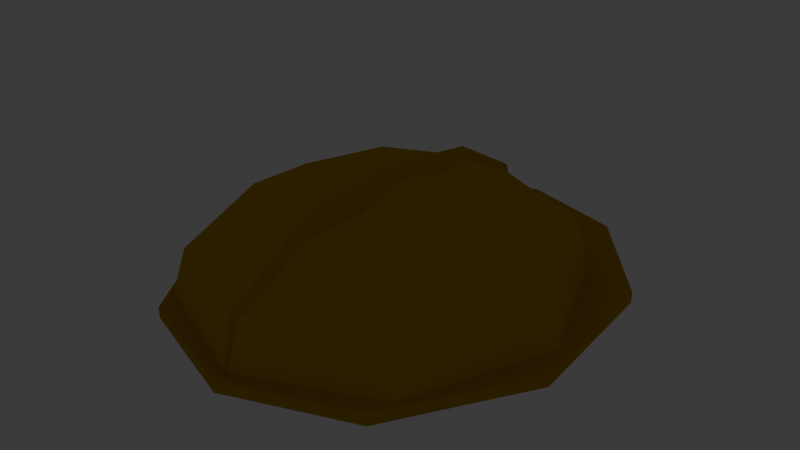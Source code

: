 # Source: hat_carpenter.blend  (saved by Blender 5.2.45; exported with 4.5.12 LTS)
import bpy
from mathutils import Matrix  # noqa: F401  (used for matrix-valued properties, if any)

bpy.ops.wm.read_factory_settings(use_empty=True)
scene = bpy.context.scene
scene.name = 'Scene'

# ---- collections
col_collection = bpy.data.collections.new('Collection'); scene.collection.children.link(col_collection)

# ---- materials (node trees are filled in below, after node groups)
mat_mat_flat_lit = bpy.data.materials.new('mat_flat_lit')
mat_mat_emissive_warm = bpy.data.materials.new('mat_emissive_warm')
mat_mat_emissive_ember = bpy.data.materials.new('mat_emissive_ember')

# ---- material node trees
mat_mat_flat_lit.use_nodes = True; mat_mat_flat_lit.node_tree.nodes.clear()
_N = mat_mat_flat_lit.node_tree.nodes; _L = mat_mat_flat_lit.node_tree.links
n0 = _N.new('ShaderNodeOutputMaterial'); n0.name = 'Material Output'; n0.location = (0, 0)
n1 = _N.new('ShaderNodeBsdfPrincipled'); n1.name = 'Principled BSDF'; n1.location = (0, 0)
n1.inputs[2].default_value = 1.0
n1.inputs[10].default_value = 0.005
n1.inputs[13].default_value = 0.0
n2 = _N.new('ShaderNodeVertexColor'); n2.name = 'Color Attribute'; n2.location = (0, 0)
n2.layer_name = 'Col'
_L.new(n2.outputs[0], n1.inputs[0])
_L.new(n1.outputs[0], n0.inputs[0])
n0.is_active_output = True
mat_mat_emissive_warm.use_nodes = True; mat_mat_emissive_warm.node_tree.nodes.clear()
_N = mat_mat_emissive_warm.node_tree.nodes; _L = mat_mat_emissive_warm.node_tree.links
n0 = _N.new('ShaderNodeOutputMaterial'); n0.name = 'Material Output'; n0.location = (0, 0)
n1 = _N.new('ShaderNodeBsdfPrincipled'); n1.name = 'Principled BSDF'; n1.location = (0, 0)
n1.inputs[2].default_value = 1.0
n1.inputs[10].default_value = 0.005
n1.inputs[13].default_value = 0.0
n1.inputs[27].default_value = (1.0, 0.4564, 0.1022, 1.0)
n1.inputs[28].default_value = 1.0
n2 = _N.new('ShaderNodeVertexColor'); n2.name = 'Color Attribute'; n2.location = (0, 0)
n2.layer_name = 'Col'
_L.new(n2.outputs[0], n1.inputs[0])
_L.new(n1.outputs[0], n0.inputs[0])
n0.is_active_output = True
mat_mat_emissive_ember.use_nodes = True; mat_mat_emissive_ember.node_tree.nodes.clear()
_N = mat_mat_emissive_ember.node_tree.nodes; _L = mat_mat_emissive_ember.node_tree.links
n0 = _N.new('ShaderNodeOutputMaterial'); n0.name = 'Material Output'; n0.location = (0, 0)
n1 = _N.new('ShaderNodeBsdfPrincipled'); n1.name = 'Principled BSDF'; n1.location = (0, 0)
n1.inputs[2].default_value = 1.0
n1.inputs[10].default_value = 0.005
n1.inputs[13].default_value = 0.0
n1.inputs[27].default_value = (1.0, 0.1022, 0.0137, 1.0)
n1.inputs[28].default_value = 1.0
n2 = _N.new('ShaderNodeVertexColor'); n2.name = 'Color Attribute'; n2.location = (0, 0)
n2.layer_name = 'Col'
_L.new(n2.outputs[0], n1.inputs[0])
_L.new(n1.outputs[0], n0.inputs[0])
n0.is_active_output = True

# ---- world
world_world = bpy.data.worlds.new('World'); scene.world = world_world
world_world.use_nodes = True; world_world.node_tree.nodes.clear()
_N = world_world.node_tree.nodes; _L = world_world.node_tree.links
n0 = _N.new('ShaderNodeOutputWorld'); n0.name = 'World Output'; n0.location = (200, 100)
n1 = _N.new('ShaderNodeBackground'); n1.name = 'Background'; n1.location = (-200, 100)
n1.inputs[0].default_value = (0.05088, 0.05088, 0.05088, 1.0)
_L.new(n1.outputs[0], n0.inputs[0])
n0.is_active_output = True
world_world.color = (0.05088, 0.05088, 0.05088)
world_world.sun_shadow_jitter_overblur = 0.0

# ---- meshes
me_hat = bpy.data.meshes.new('Hat')
me_hat.from_pydata([(0.0, -0.01, 0.125), (0.0, 0.11, 0.1083), (0.0, -0.01, 0.135), (0.0, 0.214, 0.0), (-0.02078, 0.052, 0.1169), (0.036, -0.1174, 0.0675), (0.02078, -0.072, 0.1169), (-0.036, 0.09739, 0.0675), (0.07637, 0.07485, 0.1083), (0.1311, 0.1359, 0.0625), (0.1441, 0.1516, 0.0), (-0.2191, -0.04719, 0.012), (-0.2191, -0.04719, 0.0), (-0.036, -0.1174, 0.0675), (-0.02078, -0.072, 0.1169), (0.108, -0.01, 0.1083), (0.1871, -0.01, 0.0625), (0.2079, -0.009, 0.0), (0.02078, 0.052, 0.1169), (0.036, 0.09739, 0.0675), (-0.1334, -0.1913, 0.0), (0.0, 0.046, -0.006), (0.07637, -0.09485, 0.1083), (0.1311, -0.1554, 0.0625), (0.1441, -0.1686, 0.0), (0.04157, 0.114, 0.0), (0.2035, 0.1263, 0.0), (0.2035, 0.1263, 0.012), (0.0, -0.13, 0.1083), (0.0, -0.212, 0.0625), (0.0, -0.23, 0.0), (0.0, 0.046, 0.018), (-0.1334, -0.1913, 0.012), (-0.04157, -0.134, 0.0), (-6.527e-09, -0.234, 0.0), (-0.07637, -0.09485, 0.1083), (-0.1311, -0.1554, 0.0625), (-0.1441, -0.1686, 0.0), (0.1112, 0.2346, 0.012), (0.1112, 0.2346, 0.0), (-0.108, -0.01, 0.1083), (-0.1871, -0.01, 0.0625), (-0.2079, -0.009, 0.0), (0.0, 0.2186, 0.0), (-0.07637, 0.07485, 0.1083), (-0.1311, 0.1359, 0.0625), (-0.1441, 0.1516, 0.0), (0.0, 0.1981, 0.0675), (0.0, 0.114, 0.1169), (-3.576e-09, -0.134, 0.1169), (-5.518e-09, -0.2162, 0.0675), (0.0, 0.1934, 0.0625), (7.635e-09, -0.2407, 0.012), (0.04157, -0.134, 0.0), (7.635e-09, -0.2407, 0.0), (-0.04157, 0.114, 0.0), (0.1334, -0.1913, 0.0), (0.1334, -0.1913, 0.012), (0.2191, -0.04719, 0.012), (0.2191, -0.04719, 0.0), (-0.2035, 0.1263, 0.012), (-0.2035, 0.1263, 0.0), (-0.1112, 0.2346, 0.012), (-0.1112, 0.2346, 0.0), (-6.133e-09, 0.2653, 0.012), (-6.133e-09, 0.2653, 0.0)], [], [(49, 2, 14), (3, 51, 9, 10), (1, 0, 8), (34, 50, 13, 33), (65, 64, 38, 39), (51, 1, 8, 9), (10, 9, 16, 17), (8, 0, 15), (38, 31, 27), (5, 6, 49, 50), (9, 8, 15, 16), (57, 31, 52), (15, 0, 22), (54, 52, 32, 20), (19, 18, 6, 5), (16, 15, 22, 23), (58, 31, 57), (17, 16, 23, 24), (21, 65, 39), (21, 59, 56), (23, 22, 28, 29), (18, 2, 6), (24, 23, 29, 30), (22, 0, 28), (53, 5, 50, 34), (25, 19, 5, 53), (29, 28, 35, 36), (59, 58, 57, 56), (30, 29, 36, 37), (28, 0, 35), (56, 57, 52, 54), (47, 48, 18, 19), (36, 35, 40, 41), (43, 47, 19, 25), (37, 36, 41, 42), (35, 0, 40), (21, 56, 54), (41, 40, 44, 45), (48, 2, 18), (42, 41, 45, 46), (40, 0, 44), (6, 2, 49), (45, 44, 1, 51), (21, 26, 59), (46, 45, 51, 3), (44, 0, 1), (50, 49, 14, 13), (27, 31, 58), (14, 2, 4), (21, 39, 26), (13, 14, 4, 7), (33, 13, 7, 55), (26, 27, 58, 59), (52, 31, 32), (39, 38, 27, 26), (21, 54, 20), (55, 7, 47, 43), (64, 31, 38), (7, 4, 48, 47), (4, 2, 48), (32, 31, 11), (20, 32, 11, 12), (21, 20, 12), (21, 12, 61), (12, 11, 60, 61), (11, 31, 60), (60, 31, 62), (61, 60, 62, 63), (21, 61, 63), (21, 63, 65), (63, 62, 64, 65), (62, 31, 64)])
_ca = me_hat.color_attributes.new('Col', 'BYTE_COLOR', 'CORNER')
_ca.data.foreach_set('color', [0.5841, 0.3515, 0.02315, 1.0, 0.5841, 0.3515, 0.02315, 1.0, 0.5841, 0.3515, 0.02315, 1.0, 0.6445, 0.3916, 0.02315, 1.0, 0.6445, 0.3916, 0.02315, 1.0, 0.6445, 0.3916, 0.02315, 1.0, 0.6445, 0.3916, 0.02315, 1.0, 0.6445, 0.3916, 0.02315, 1.0, 0.6445, 0.3916, 0.02315, 1.0, 0.6445, 0.3916, 0.02315, 1.0, 0.5841, 0.3515, 0.02315, 1.0, 0.5841, 0.3515, 0.02315, 1.0, 0.5841, 0.3515, 0.02315, 1.0, 0.5841, 0.3515, 0.02315, 1.0, 0.5841, 0.3515, 0.02315, 1.0, 0.5841, 0.3515, 0.02315, 1.0, 0.5841, 0.3515, 0.02315, 1.0, 0.5841, 0.3515, 0.02315, 1.0, 0.6445, 0.3916, 0.02315, 1.0, 0.6445, 0.3916, 0.02315, 1.0, 0.6445, 0.3916, 0.02315, 1.0, 0.6445, 0.3916, 0.02315, 1.0, 0.6445, 0.3916, 0.02315, 1.0, 0.6445, 0.3916, 0.02315, 1.0, 0.6445, 0.3916, 0.02315, 1.0, 0.6445, 0.3916, 0.02315, 1.0, 0.6445, 0.3916, 0.02315, 1.0, 0.6445, 0.3916, 0.02315, 1.0, 0.6445, 0.3916, 0.02315, 1.0, 0.5841, 0.3515, 0.02315, 1.0, 0.5841, 0.3515, 0.02315, 1.0, 0.5841, 0.3515, 0.02315, 1.0, 0.5841, 0.3515, 0.02315, 1.0, 0.5841, 0.3515, 0.02315, 1.0, 0.5841, 0.3515, 0.02315, 1.0, 0.5841, 0.3515, 0.02315, 1.0, 0.6445, 0.3916, 0.02315, 1.0, 0.6445, 0.3916, 0.02315, 1.0, 0.6445, 0.3916, 0.02315, 1.0, 0.6445, 0.3916, 0.02315, 1.0, 0.5841, 0.3515, 0.02315, 1.0, 0.5841, 0.3515, 0.02315, 1.0, 0.5841, 0.3515, 0.02315, 1.0, 0.6445, 0.3916, 0.02315, 1.0, 0.6445, 0.3916, 0.02315, 1.0, 0.6445, 0.3916, 0.02315, 1.0, 0.5841, 0.3515, 0.02315, 1.0, 0.5841, 0.3515, 0.02315, 1.0, 0.5841, 0.3515, 0.02315, 1.0, 0.5841, 0.3515, 0.02315, 1.0, 0.5841, 0.3515, 0.02315, 1.0, 0.5841, 0.3515, 0.02315, 1.0, 0.5841, 0.3515, 0.02315, 1.0, 0.5841, 0.3515, 0.02315, 1.0, 0.6445, 0.3916, 0.02315, 1.0, 0.6445, 0.3916, 0.02315, 1.0, 0.6445, 0.3916, 0.02315, 1.0, 0.6445, 0.3916, 0.02315, 1.0, 0.5841, 0.3515, 0.02315, 1.0, 0.5841, 0.3515, 0.02315, 1.0, 0.5841, 0.3515, 0.02315, 1.0, 0.6445, 0.3916, 0.02315, 1.0, 0.6445, 0.3916, 0.02315, 1.0, 0.6445, 0.3916, 0.02315, 1.0, 0.6445, 0.3916, 0.02315, 1.0, 0.5841, 0.3515, 0.02315, 1.0, 0.5841, 0.3515, 0.02315, 1.0, 0.5841, 0.3515, 0.02315, 1.0, 0.5841, 0.3515, 0.02315, 1.0, 0.5841, 0.3515, 0.02315, 1.0, 0.5841, 0.3515, 0.02315, 1.0, 0.6445, 0.3916, 0.02315, 1.0, 0.6445, 0.3916, 0.02315, 1.0, 0.6445, 0.3916, 0.02315, 1.0, 0.6445, 0.3916, 0.02315, 1.0, 0.5841, 0.3515, 0.02315, 1.0, 0.5841, 0.3515, 0.02315, 1.0, 0.5841, 0.3515, 0.02315, 1.0, 0.6445, 0.3916, 0.02315, 1.0, 0.6445, 0.3916, 0.02315, 1.0, 0.6445, 0.3916, 0.02315, 1.0, 0.6445, 0.3916, 0.02315, 1.0, 0.6445, 0.3916, 0.02315, 1.0, 0.6445, 0.3916, 0.02315, 1.0, 0.6445, 0.3916, 0.02315, 1.0, 0.5841, 0.3515, 0.02315, 1.0, 0.5841, 0.3515, 0.02315, 1.0, 0.5841, 0.3515, 0.02315, 1.0, 0.5841, 0.3515, 0.02315, 1.0, 0.5841, 0.3515, 0.02315, 1.0, 0.5841, 0.3515, 0.02315, 1.0, 0.5841, 0.3515, 0.02315, 1.0, 0.5841, 0.3515, 0.02315, 1.0, 0.6445, 0.3916, 0.02315, 1.0, 0.6445, 0.3916, 0.02315, 1.0, 0.6445, 0.3916, 0.02315, 1.0, 0.6445, 0.3916, 0.02315, 1.0, 0.5841, 0.3515, 0.02315, 1.0, 0.5841, 0.3515, 0.02315, 1.0, 0.5841, 0.3515, 0.02315, 1.0, 0.5841, 0.3515, 0.02315, 1.0, 0.6445, 0.3916, 0.02315, 1.0, 0.6445, 0.3916, 0.02315, 1.0, 0.6445, 0.3916, 0.02315, 1.0, 0.6445, 0.3916, 0.02315, 1.0, 0.6445, 0.3916, 0.02315, 1.0, 0.6445, 0.3916, 0.02315, 1.0, 0.6445, 0.3916, 0.02315, 1.0, 0.5841, 0.3515, 0.02315, 1.0, 0.5841, 0.3515, 0.02315, 1.0, 0.5841, 0.3515, 0.02315, 1.0, 0.5841, 0.3515, 0.02315, 1.0, 0.5841, 0.3515, 0.02315, 1.0, 0.5841, 0.3515, 0.02315, 1.0, 0.5841, 0.3515, 0.02315, 1.0, 0.5841, 0.3515, 0.02315, 1.0, 0.6445, 0.3916, 0.02315, 1.0, 0.6445, 0.3916, 0.02315, 1.0, 0.6445, 0.3916, 0.02315, 1.0, 0.6445, 0.3916, 0.02315, 1.0, 0.5841, 0.3515, 0.02315, 1.0, 0.5841, 0.3515, 0.02315, 1.0, 0.5841, 0.3515, 0.02315, 1.0, 0.5841, 0.3515, 0.02315, 1.0, 0.6445, 0.3916, 0.02315, 1.0, 0.6445, 0.3916, 0.02315, 1.0, 0.6445, 0.3916, 0.02315, 1.0, 0.6445, 0.3916, 0.02315, 1.0, 0.6445, 0.3916, 0.02315, 1.0, 0.6445, 0.3916, 0.02315, 1.0, 0.6445, 0.3916, 0.02315, 1.0, 0.5841, 0.3515, 0.02315, 1.0, 0.5841, 0.3515, 0.02315, 1.0, 0.5841, 0.3515, 0.02315, 1.0, 0.6445, 0.3916, 0.02315, 1.0, 0.6445, 0.3916, 0.02315, 1.0, 0.6445, 0.3916, 0.02315, 1.0, 0.6445, 0.3916, 0.02315, 1.0, 0.5841, 0.3515, 0.02315, 1.0, 0.5841, 0.3515, 0.02315, 1.0, 0.5841, 0.3515, 0.02315, 1.0, 0.6445, 0.3916, 0.02315, 1.0, 0.6445, 0.3916, 0.02315, 1.0, 0.6445, 0.3916, 0.02315, 1.0, 0.6445, 0.3916, 0.02315, 1.0, 0.6445, 0.3916, 0.02315, 1.0, 0.6445, 0.3916, 0.02315, 1.0, 0.6445, 0.3916, 0.02315, 1.0, 0.5841, 0.3515, 0.02315, 1.0, 0.5841, 0.3515, 0.02315, 1.0, 0.5841, 0.3515, 0.02315, 1.0, 0.6445, 0.3916, 0.02315, 1.0, 0.6445, 0.3916, 0.02315, 1.0, 0.6445, 0.3916, 0.02315, 1.0, 0.6445, 0.3916, 0.02315, 1.0, 0.5841, 0.3515, 0.02315, 1.0, 0.5841, 0.3515, 0.02315, 1.0, 0.5841, 0.3515, 0.02315, 1.0, 0.6445, 0.3916, 0.02315, 1.0, 0.6445, 0.3916, 0.02315, 1.0, 0.6445, 0.3916, 0.02315, 1.0, 0.6445, 0.3916, 0.02315, 1.0, 0.6445, 0.3916, 0.02315, 1.0, 0.6445, 0.3916, 0.02315, 1.0, 0.6445, 0.3916, 0.02315, 1.0, 0.5841, 0.3515, 0.02315, 1.0, 0.5841, 0.3515, 0.02315, 1.0, 0.5841, 0.3515, 0.02315, 1.0, 0.5841, 0.3515, 0.02315, 1.0, 0.5841, 0.3515, 0.02315, 1.0, 0.5841, 0.3515, 0.02315, 1.0, 0.5841, 0.3515, 0.02315, 1.0, 0.5841, 0.3515, 0.02315, 1.0, 0.5841, 0.3515, 0.02315, 1.0, 0.5841, 0.3515, 0.02315, 1.0, 0.5841, 0.3515, 0.02315, 1.0, 0.5841, 0.3515, 0.02315, 1.0, 0.5841, 0.3515, 0.02315, 1.0, 0.5841, 0.3515, 0.02315, 1.0, 0.5841, 0.3515, 0.02315, 1.0, 0.5841, 0.3515, 0.02315, 1.0, 0.5841, 0.3515, 0.02315, 1.0, 0.5841, 0.3515, 0.02315, 1.0, 0.5841, 0.3515, 0.02315, 1.0, 0.5841, 0.3515, 0.02315, 1.0, 0.5841, 0.3515, 0.02315, 1.0, 0.5841, 0.3515, 0.02315, 1.0, 0.5841, 0.3515, 0.02315, 1.0, 0.5841, 0.3515, 0.02315, 1.0, 0.5841, 0.3515, 0.02315, 1.0, 0.5841, 0.3515, 0.02315, 1.0, 0.5841, 0.3515, 0.02315, 1.0, 0.5841, 0.3515, 0.02315, 1.0, 0.5841, 0.3515, 0.02315, 1.0, 0.5841, 0.3515, 0.02315, 1.0, 0.5841, 0.3515, 0.02315, 1.0, 0.5841, 0.3515, 0.02315, 1.0, 0.5841, 0.3515, 0.02315, 1.0, 0.5841, 0.3515, 0.02315, 1.0, 0.5841, 0.3515, 0.02315, 1.0, 0.5841, 0.3515, 0.02315, 1.0, 0.5841, 0.3515, 0.02315, 1.0, 0.5841, 0.3515, 0.02315, 1.0, 0.5841, 0.3515, 0.02315, 1.0, 0.5841, 0.3515, 0.02315, 1.0, 0.5841, 0.3515, 0.02315, 1.0, 0.5841, 0.3515, 0.02315, 1.0, 0.5841, 0.3515, 0.02315, 1.0, 0.5841, 0.3515, 0.02315, 1.0, 0.5841, 0.3515, 0.02315, 1.0, 0.5841, 0.3515, 0.02315, 1.0, 0.5841, 0.3515, 0.02315, 1.0, 0.5841, 0.3515, 0.02315, 1.0, 0.5841, 0.3515, 0.02315, 1.0, 0.5841, 0.3515, 0.02315, 1.0, 0.5841, 0.3515, 0.02315, 1.0, 0.5841, 0.3515, 0.02315, 1.0, 0.5841, 0.3515, 0.02315, 1.0, 0.5841, 0.3515, 0.02315, 1.0, 0.5841, 0.3515, 0.02315, 1.0, 0.5841, 0.3515, 0.02315, 1.0, 0.5841, 0.3515, 0.02315, 1.0, 0.5841, 0.3515, 0.02315, 1.0, 0.5841, 0.3515, 0.02315, 1.0, 0.5841, 0.3515, 0.02315, 1.0, 0.5841, 0.3515, 0.02315, 1.0, 0.5841, 0.3515, 0.02315, 1.0, 0.5841, 0.3515, 0.02315, 1.0, 0.5841, 0.3515, 0.02315, 1.0, 0.5841, 0.3515, 0.02315, 1.0, 0.5841, 0.3515, 0.02315, 1.0, 0.5841, 0.3515, 0.02315, 1.0, 0.5841, 0.3515, 0.02315, 1.0, 0.5841, 0.3515, 0.02315, 1.0, 0.5841, 0.3515, 0.02315, 1.0, 0.5841, 0.3515, 0.02315, 1.0, 0.5841, 0.3515, 0.02315, 1.0, 0.5841, 0.3515, 0.02315, 1.0, 0.5841, 0.3515, 0.02315, 1.0, 0.5841, 0.3515, 0.02315, 1.0, 0.5841, 0.3515, 0.02315, 1.0, 0.5841, 0.3515, 0.02315, 1.0, 0.5841, 0.3515, 0.02315, 1.0, 0.5841, 0.3515, 0.02315, 1.0, 0.5841, 0.3515, 0.02315, 1.0, 0.5841, 0.3515, 0.02315, 1.0, 0.5841, 0.3515, 0.02315, 1.0, 0.5841, 0.3515, 0.02315, 1.0, 0.5841, 0.3515, 0.02315, 1.0, 0.5841, 0.3515, 0.02315, 1.0, 0.5841, 0.3515, 0.02315, 1.0, 0.5841, 0.3515, 0.02315, 1.0, 0.5841, 0.3515, 0.02315, 1.0, 0.5841, 0.3515, 0.02315, 1.0])
me_hat.materials.append(mat_mat_flat_lit)
me_hat.materials.append(mat_mat_emissive_warm)
me_hat.materials.append(mat_mat_emissive_ember)
me_hat.update()

# ---- objects
ob_hat = bpy.data.objects.new('Hat', me_hat)

# ---- transforms, parenting, visibility, modifiers, constraints
ob_hat.location = (0.0, 0.0, 0.0)

# ---- collection membership
scene.collection.objects.link(ob_hat)

# ---- scene / render settings (as saved in the file)
scene.frame_start = 1; scene.frame_end = 250; scene.frame_set(1)
scene.render.engine = 'BLENDER_EEVEE_NEXT'
scene.render.bake_bias = 0.0
scene.render.bake_samples = 0
scene.render.compositor_device = 'GPU'
scene.eevee.use_volume_custom_range = False
scene.eevee.fast_gi_thickness_near = 0.1
scene.eevee.fast_gi_thickness_far = 0.0
scene.eevee.ray_tracing_options.screen_trace_thickness = 0.1
bpy.context.view_layer.update()

# ---- added for rendering (the .blend has no active camera): camera
cam_auto = bpy.data.cameras.new('AutoCamera')
cam_auto.lens = 50.0
cam_auto.sensor_width = 36.0
cam_auto.clip_end = 1000.0
ob_auto_camera = bpy.data.objects.new('AutoCamera', cam_auto)
scene.collection.objects.link(ob_auto_camera)
ob_auto_camera.location = (0.632907, -0.747182, 0.570826)
ob_auto_camera.rotation_euler = (1.09748, -7.21219e-08, 0.694738)
scene.camera = ob_auto_camera
bpy.context.view_layer.update()

